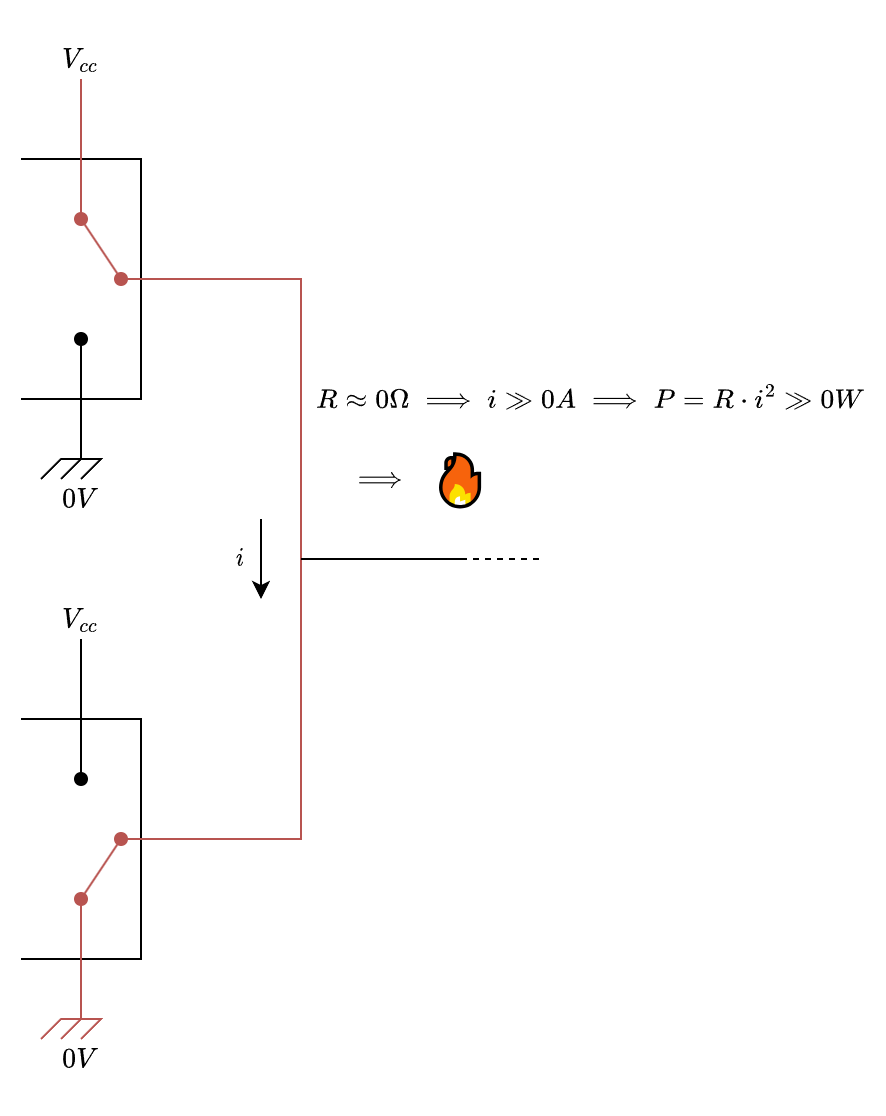

The diagram above was exported from draw.io. Its source (the exported page's mxGraphModel, read from the mxfile embedded in the PNG):
<mxGraphModel dx="741" dy="758" grid="1" gridSize="10" guides="1" tooltips="1" connect="1" arrows="1" fold="1" page="1" pageScale="1" pageWidth="1920" pageHeight="1200" background="#ffffff" math="1" shadow="0">
  <root>
    <mxCell id="0" />
    <mxCell id="1" parent="0" />
    <mxCell id="KpBnU_DwfHQtiieeZNML-1" value="" style="endArrow=none;html=1;rounded=0;" parent="1" edge="1">
      <mxGeometry width="50" height="50" relative="1" as="geometry">
        <mxPoint x="100" y="240" as="sourcePoint" />
        <mxPoint x="100" y="360" as="targetPoint" />
        <Array as="points">
          <mxPoint x="160" y="240" />
          <mxPoint x="160" y="360" />
        </Array>
      </mxGeometry>
    </mxCell>
    <mxCell id="KpBnU_DwfHQtiieeZNML-4" value="" style="endArrow=oval;html=1;rounded=0;endFill=1;fillColor=#f8cecc;strokeColor=#b85450;" parent="1" edge="1">
      <mxGeometry width="50" height="50" relative="1" as="geometry">
        <mxPoint x="130" y="200" as="sourcePoint" />
        <mxPoint x="130" y="270" as="targetPoint" />
      </mxGeometry>
    </mxCell>
    <mxCell id="KpBnU_DwfHQtiieeZNML-5" value="" style="endArrow=oval;html=1;rounded=0;endFill=1;" parent="1" edge="1">
      <mxGeometry width="50" height="50" relative="1" as="geometry">
        <mxPoint x="120" y="400" as="sourcePoint" />
        <mxPoint x="130" y="330" as="targetPoint" />
        <Array as="points">
          <mxPoint x="130" y="390" />
        </Array>
      </mxGeometry>
    </mxCell>
    <mxCell id="KpBnU_DwfHQtiieeZNML-6" value="$$V_{cc}$$" style="text;html=1;strokeColor=none;fillColor=none;align=center;verticalAlign=middle;whiteSpace=wrap;rounded=0;" parent="1" vertex="1">
      <mxGeometry x="110" y="180" width="40" height="20" as="geometry" />
    </mxCell>
    <mxCell id="KpBnU_DwfHQtiieeZNML-7" value="$$0 V$$" style="text;html=1;strokeColor=none;fillColor=none;align=center;verticalAlign=middle;whiteSpace=wrap;rounded=0;connectable=0;" parent="1" vertex="1">
      <mxGeometry x="110" y="400" width="40" height="20" as="geometry" />
    </mxCell>
    <mxCell id="KpBnU_DwfHQtiieeZNML-8" value="" style="endArrow=none;html=1;rounded=0;endFill=0;startArrow=oval;startFill=1;fillColor=#f8cecc;strokeColor=#b85450;" parent="1" edge="1">
      <mxGeometry width="50" height="50" relative="1" as="geometry">
        <mxPoint x="150" y="300" as="sourcePoint" />
        <mxPoint x="240" y="460" as="targetPoint" />
        <Array as="points">
          <mxPoint x="240" y="300" />
          <mxPoint x="240" y="460" />
        </Array>
      </mxGeometry>
    </mxCell>
    <mxCell id="KpBnU_DwfHQtiieeZNML-10" value="" style="endArrow=none;html=1;rounded=0;fillColor=#f8cecc;strokeColor=#b85450;" parent="1" edge="1">
      <mxGeometry width="50" height="50" relative="1" as="geometry">
        <mxPoint x="150" y="300" as="sourcePoint" />
        <mxPoint x="130" y="270" as="targetPoint" />
      </mxGeometry>
    </mxCell>
    <mxCell id="KpBnU_DwfHQtiieeZNML-24" value="" style="endArrow=none;html=1;rounded=0;" parent="1" edge="1">
      <mxGeometry width="50" height="50" relative="1" as="geometry">
        <mxPoint x="110" y="400" as="sourcePoint" />
        <mxPoint x="130" y="400" as="targetPoint" />
        <Array as="points">
          <mxPoint x="120" y="390" />
          <mxPoint x="140" y="390" />
        </Array>
      </mxGeometry>
    </mxCell>
    <mxCell id="s7xJD4xJcREmfL93d_6c-1" value="" style="endArrow=none;html=1;rounded=0;" edge="1" parent="1">
      <mxGeometry width="50" height="50" relative="1" as="geometry">
        <mxPoint x="100" y="520" as="sourcePoint" />
        <mxPoint x="100" y="640" as="targetPoint" />
        <Array as="points">
          <mxPoint x="160" y="520" />
          <mxPoint x="160" y="640" />
        </Array>
      </mxGeometry>
    </mxCell>
    <mxCell id="s7xJD4xJcREmfL93d_6c-2" value="" style="endArrow=oval;html=1;rounded=0;endFill=1;" edge="1" parent="1">
      <mxGeometry width="50" height="50" relative="1" as="geometry">
        <mxPoint x="130" y="480" as="sourcePoint" />
        <mxPoint x="130" y="550" as="targetPoint" />
      </mxGeometry>
    </mxCell>
    <mxCell id="s7xJD4xJcREmfL93d_6c-3" value="" style="endArrow=oval;html=1;rounded=0;endFill=1;fillColor=#f8cecc;strokeColor=#b85450;" edge="1" parent="1">
      <mxGeometry width="50" height="50" relative="1" as="geometry">
        <mxPoint x="120" y="680" as="sourcePoint" />
        <mxPoint x="130" y="610" as="targetPoint" />
        <Array as="points">
          <mxPoint x="130" y="670" />
        </Array>
      </mxGeometry>
    </mxCell>
    <mxCell id="s7xJD4xJcREmfL93d_6c-4" value="$$V_{cc}$$" style="text;html=1;strokeColor=none;fillColor=none;align=center;verticalAlign=middle;whiteSpace=wrap;rounded=0;" vertex="1" parent="1">
      <mxGeometry x="110" y="460" width="40" height="20" as="geometry" />
    </mxCell>
    <mxCell id="s7xJD4xJcREmfL93d_6c-5" value="$$0 V$$" style="text;html=1;strokeColor=none;fillColor=none;align=center;verticalAlign=middle;whiteSpace=wrap;rounded=0;connectable=0;" vertex="1" parent="1">
      <mxGeometry x="110" y="680" width="40" height="20" as="geometry" />
    </mxCell>
    <mxCell id="s7xJD4xJcREmfL93d_6c-6" value="" style="endArrow=none;html=1;rounded=0;fillColor=#f8cecc;strokeColor=#b85450;" edge="1" parent="1">
      <mxGeometry width="50" height="50" relative="1" as="geometry">
        <mxPoint x="150" y="580" as="sourcePoint" />
        <mxPoint x="130" y="610" as="targetPoint" />
      </mxGeometry>
    </mxCell>
    <mxCell id="s7xJD4xJcREmfL93d_6c-7" value="" style="endArrow=none;html=1;rounded=0;fillColor=#f8cecc;strokeColor=#b85450;" edge="1" parent="1">
      <mxGeometry width="50" height="50" relative="1" as="geometry">
        <mxPoint x="110" y="680" as="sourcePoint" />
        <mxPoint x="130" y="680" as="targetPoint" />
        <Array as="points">
          <mxPoint x="120" y="670" />
          <mxPoint x="140" y="670" />
        </Array>
      </mxGeometry>
    </mxCell>
    <mxCell id="s7xJD4xJcREmfL93d_6c-8" value="" style="endArrow=none;html=1;rounded=0;endFill=0;startArrow=oval;startFill=1;fillColor=#f8cecc;strokeColor=#b85450;" edge="1" parent="1">
      <mxGeometry width="50" height="50" relative="1" as="geometry">
        <mxPoint x="150" y="580" as="sourcePoint" />
        <mxPoint x="240" y="460" as="targetPoint" />
        <Array as="points">
          <mxPoint x="240" y="580" />
        </Array>
      </mxGeometry>
    </mxCell>
    <mxCell id="s7xJD4xJcREmfL93d_6c-9" value="" style="endArrow=none;html=1;rounded=0;dashed=1;" edge="1" parent="1">
      <mxGeometry width="50" height="50" relative="1" as="geometry">
        <mxPoint x="320" y="440" as="sourcePoint" />
        <mxPoint x="360" y="440" as="targetPoint" />
      </mxGeometry>
    </mxCell>
    <mxCell id="s7xJD4xJcREmfL93d_6c-10" value="$$R \approx 0 \Omega \implies \\ i \gg 0A \implies P = R \cdot i^2 \gg 0W$$" style="text;html=1;strokeColor=none;fillColor=none;align=center;verticalAlign=middle;whiteSpace=wrap;rounded=0;" vertex="1" parent="1">
      <mxGeometry x="250" y="340" width="270" height="40" as="geometry" />
    </mxCell>
    <mxCell id="s7xJD4xJcREmfL93d_6c-13" value="$$\implies$$" style="text;html=1;strokeColor=none;fillColor=none;align=center;verticalAlign=middle;whiteSpace=wrap;rounded=0;" vertex="1" parent="1">
      <mxGeometry x="250" y="385" width="60" height="30" as="geometry" />
    </mxCell>
    <mxCell id="s7xJD4xJcREmfL93d_6c-14" value="🔥" style="text;html=1;strokeColor=none;fillColor=none;align=center;verticalAlign=middle;whiteSpace=wrap;rounded=0;fontSize=25;" vertex="1" parent="1">
      <mxGeometry x="300" y="380" width="40" height="40" as="geometry" />
    </mxCell>
    <mxCell id="s7xJD4xJcREmfL93d_6c-15" value="" style="endArrow=none;html=1;rounded=0;" edge="1" parent="1">
      <mxGeometry width="50" height="50" relative="1" as="geometry">
        <mxPoint x="240" y="440" as="sourcePoint" />
        <mxPoint x="320" y="440" as="targetPoint" />
      </mxGeometry>
    </mxCell>
    <mxCell id="s7xJD4xJcREmfL93d_6c-16" value="" style="endArrow=classic;html=1;rounded=0;" edge="1" parent="1">
      <mxGeometry width="50" height="50" relative="1" as="geometry">
        <mxPoint x="220" y="420" as="sourcePoint" />
        <mxPoint x="220" y="460" as="targetPoint" />
      </mxGeometry>
    </mxCell>
    <mxCell id="s7xJD4xJcREmfL93d_6c-17" value="$$i$$" style="text;html=1;strokeColor=none;fillColor=none;align=center;verticalAlign=middle;whiteSpace=wrap;rounded=0;" vertex="1" parent="1">
      <mxGeometry x="200" y="430" width="20" height="20" as="geometry" />
    </mxCell>
  </root>
</mxGraphModel>